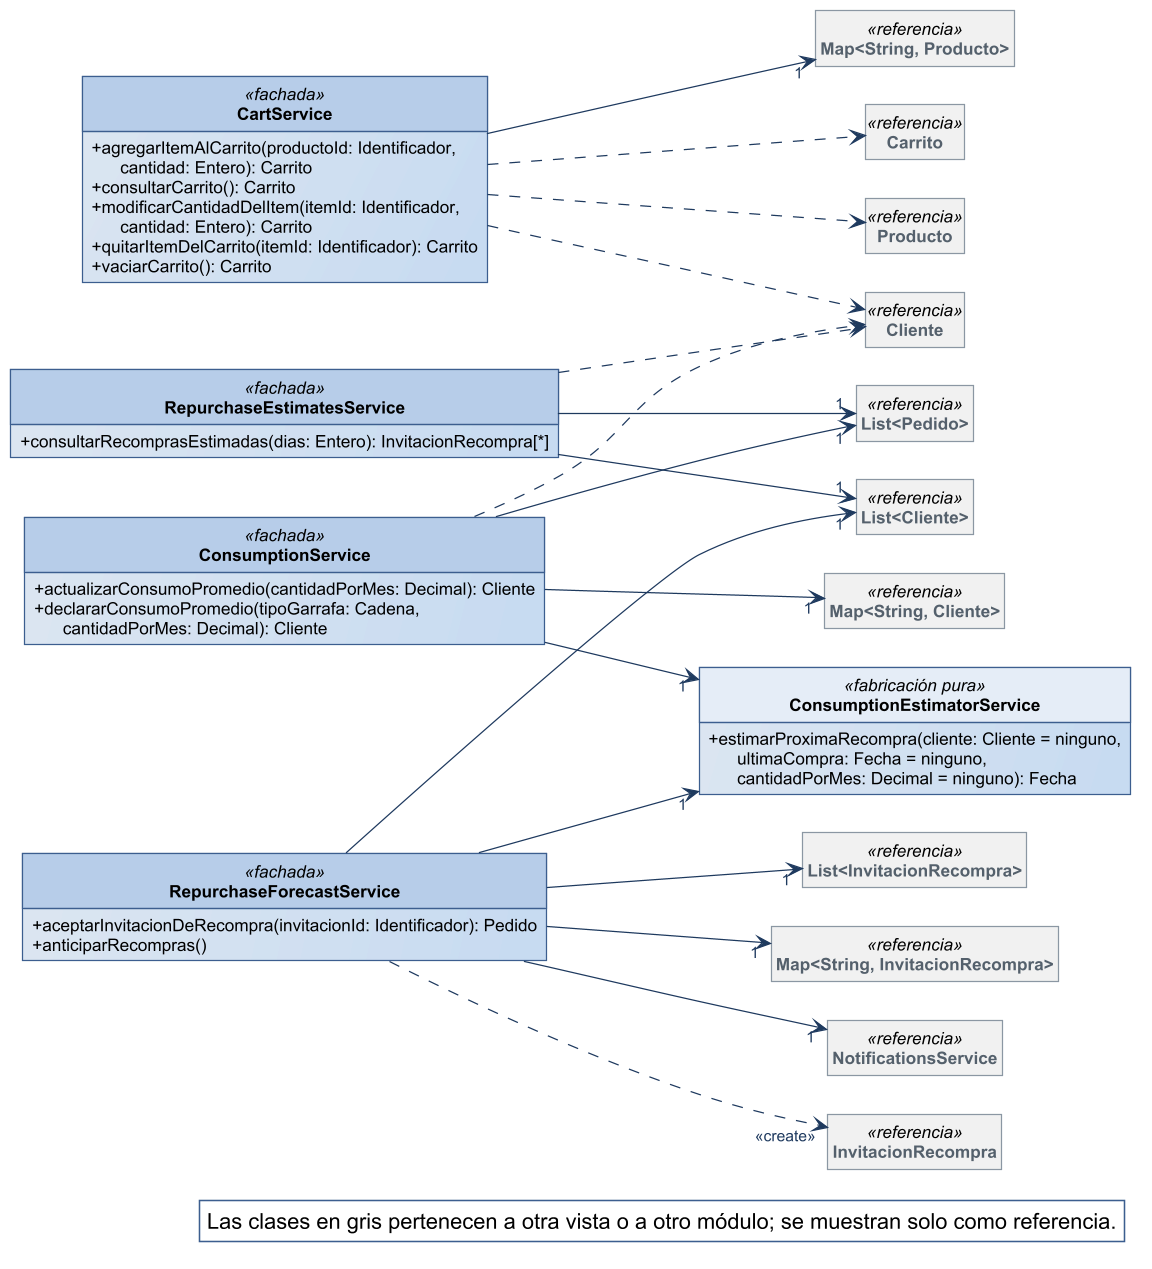

The diagram above was rendered by PlantUML. Its source (embedded in the PNG):
@startuml
!include ../estilo-vp.iuml
skinparam nodesep 40
skinparam ranksep 55
skinparam genericDisplay old
skinparam class<<referencia>> {
  BackgroundColor #F1F1F1
  BorderColor #8A97A3
  FontColor #55616C
}
skinparam class<<fachada>> {
  HeaderBackgroundColor #B7CDE8
}
skinparam class<<controlador>> {
  HeaderBackgroundColor #B7CDE8
}
skinparam class<<fabricación pura>> {
  HeaderBackgroundColor #E4ECF6
}
skinparam class<<colección>> {
  HeaderBackgroundColor #E6E6E6
}
skinparam class<<adaptador>> {
  HeaderBackgroundColor #D5E3F3
}
skinparam packageStyle rectangle
hide circle
hide empty members

left to right direction
skinparam nodesep 25
skinparam ranksep 90
class CartService <<fachada>> {
  + agregarItemAlCarrito(productoId: Identificador,\n      cantidad: Entero): Carrito
  + consultarCarrito(): Carrito
  + modificarCantidadDelItem(itemId: Identificador,\n      cantidad: Entero): Carrito
  + quitarItemDelCarrito(itemId: Identificador): Carrito
  + vaciarCarrito(): Carrito
}
class RepurchaseForecastService <<fachada>> {
  + aceptarInvitacionDeRecompra(invitacionId: Identificador): Pedido
  + anticiparRecompras()
}
class ConsumptionEstimatorService <<fabricación pura>> {
  + estimarProximaRecompra(cliente: Cliente = ninguno,\n      ultimaCompra: Fecha = ninguno,\n      cantidadPorMes: Decimal = ninguno): Fecha
}
class ConsumptionService <<fachada>> {
  + actualizarConsumoPromedio(cantidadPorMes: Decimal): Cliente
  + declararConsumoPromedio(tipoGarrafa: Cadena,\n      cantidadPorMes: Decimal): Cliente
}
class RepurchaseEstimatesService <<fachada>> {
  + consultarRecomprasEstimadas(dias: Entero): InvitacionRecompra[*]
}
class "Map<String, Producto>" as Map_String_Producto <<referencia>>
class "List<Pedido>" as List_Pedido <<referencia>>
class "Map<String, Cliente>" as Map_String_Cliente <<referencia>>
class "List<Cliente>" as List_Cliente <<referencia>>
class "List<InvitacionRecompra>" as List_InvitacionRecompra <<referencia>>
class "Map<String, InvitacionRecompra>" as Map_String_InvitacionRecompra <<referencia>>
class NotificationsService <<referencia>>
class Carrito <<referencia>>
class Cliente <<referencia>>
class Producto <<referencia>>
class InvitacionRecompra <<referencia>>

CartService --> "1" Map_String_Producto
ConsumptionService --> "1" ConsumptionEstimatorService
ConsumptionService --> "1" List_Pedido
ConsumptionService --> "1" Map_String_Cliente
RepurchaseEstimatesService --> "1" List_Cliente
RepurchaseEstimatesService --> "1" List_Pedido
RepurchaseForecastService --> "1" ConsumptionEstimatorService
RepurchaseForecastService --> "1" List_Cliente
RepurchaseForecastService --> "1" List_InvitacionRecompra
RepurchaseForecastService --> "1" Map_String_InvitacionRecompra
RepurchaseForecastService --> "1" NotificationsService
CartService ..> Carrito
CartService ..> Cliente
CartService ..> Producto
ConsumptionService ..> Cliente
RepurchaseEstimatesService ..> Cliente
RepurchaseForecastService ..> "<<create>>" InvitacionRecompra

legend bottom right
  Las clases en gris pertenecen a otra vista o a otro módulo; se muestran solo como referencia.
endlegend
@enduml